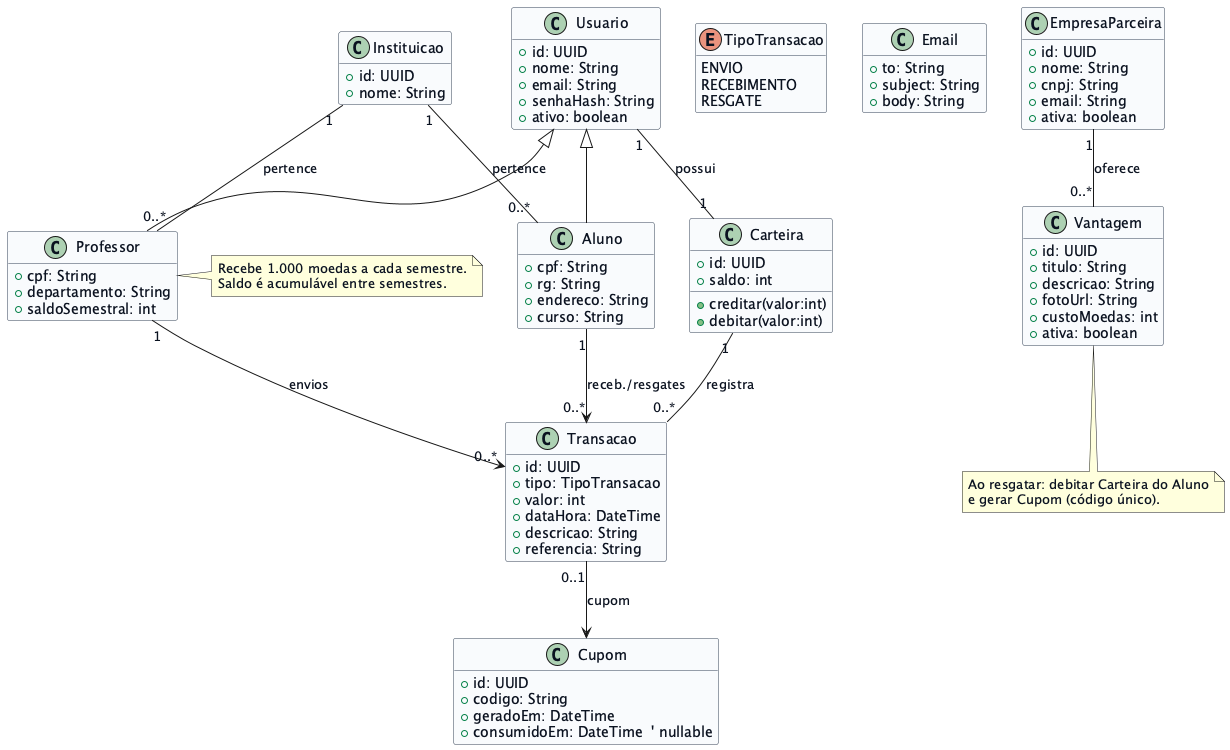

The diagram above was rendered by PlantUML. Its source (embedded in the PNG):
@startuml "Diagrama de Classes"

skinparam backgroundColor #FFFFFF
skinparam defaultFontColor #0B1220
skinparam class {
  BackgroundColor #F8FAFC
  BorderColor #334155
}
hide empty members

' --- Tipos auxiliares ---
enum TipoTransacao {
  ENVIO
  RECEBIMENTO
  RESGATE
}

class Email {
  +to: String
  +subject: String
  +body: String
}

' --- Núcleo de Usuários ---
class Usuario {
  +id: UUID
  +nome: String
  +email: String
  +senhaHash: String
  +ativo: boolean
}

class Aluno {
  +cpf: String
  +rg: String
  +endereco: String
  +curso: String
}

class Professor {
  +cpf: String
  +departamento: String
  +saldoSemestral: int
}

Usuario <|-- Aluno
Usuario <|-- Professor

class EmpresaParceira {
  +id: UUID
  +nome: String
  +cnpj: String
  +email: String
  +ativa: boolean
}

class Instituicao {
  +id: UUID
  +nome: String
}

class Carteira {
  +id: UUID
  +saldo: int
  +creditar(valor:int)
  +debitar(valor:int)
}

Usuario "1" -- "1" Carteira : possui

' --- Vantagens/Resgates ---
class Vantagem {
  +id: UUID
  +titulo: String
  +descricao: String
  +fotoUrl: String
  +custoMoedas: int
  +ativa: boolean
}
EmpresaParceira "1" -- "0..*" Vantagem : oferece

class Cupom {
  +id: UUID
  +codigo: String
  +geradoEm: DateTime
  +consumidoEm: DateTime  ' nullable
}

' --- Transações ---
class Transacao {
  +id: UUID
  +tipo: TipoTransacao
  +valor: int
  +dataHora: DateTime
  +descricao: String
  +referencia: String
}

Carteira "1" -- "0..*" Transacao : registra
Transacao "0..1" --> Cupom : cupom
Professor "1" --> "0..*" Transacao : envios
Aluno "1" --> "0..*" Transacao : receb./resgates

' --- Relacionamentos institucionais ---
Instituicao "1" -- "0..*" Aluno : pertence
Instituicao "1" -- "0..*" Professor : pertence

note right of Professor
Recebe 1.000 moedas a cada semestre.
Saldo é acumulável entre semestres.
end note

note bottom of Vantagem
Ao resgatar: debitar Carteira do Aluno
e gerar Cupom (código único).
end note
@enduml